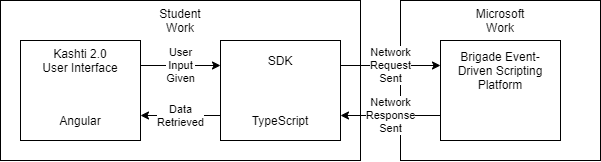

The diagram above was exported from draw.io. Its source (the exported page's mxGraphModel, read from the mxfile embedded in the PNG):
<mxGraphModel dx="981" dy="532" grid="1" gridSize="10" guides="1" tooltips="1" connect="1" arrows="1" fold="1" page="1" pageScale="1" pageWidth="850" pageHeight="1100" math="0" shadow="0">
  <root>
    <mxCell id="0" />
    <mxCell id="1" parent="0" />
    <mxCell id="yh8r50zCgGvtgkhRqZA3-1" value="" style="rounded=0;whiteSpace=wrap;html=1;" vertex="1" parent="1">
      <mxGeometry x="40" y="80" width="360" height="160" as="geometry" />
    </mxCell>
    <mxCell id="yh8r50zCgGvtgkhRqZA3-2" value="" style="rounded=0;whiteSpace=wrap;html=1;" vertex="1" parent="1">
      <mxGeometry x="440" y="80" width="200" height="160" as="geometry" />
    </mxCell>
    <mxCell id="yh8r50zCgGvtgkhRqZA3-4" value="" style="rounded=0;whiteSpace=wrap;html=1;" vertex="1" parent="1">
      <mxGeometry x="60" y="120" width="120" height="100" as="geometry" />
    </mxCell>
    <mxCell id="yh8r50zCgGvtgkhRqZA3-5" value="" style="rounded=0;whiteSpace=wrap;html=1;" vertex="1" parent="1">
      <mxGeometry x="260" y="120" width="120" height="100" as="geometry" />
    </mxCell>
    <mxCell id="yh8r50zCgGvtgkhRqZA3-6" value="" style="rounded=0;whiteSpace=wrap;html=1;" vertex="1" parent="1">
      <mxGeometry x="480" y="120" width="120" height="100" as="geometry" />
    </mxCell>
    <mxCell id="yh8r50zCgGvtgkhRqZA3-7" value="Student Work" style="text;html=1;strokeColor=none;fillColor=none;align=center;verticalAlign=middle;whiteSpace=wrap;rounded=0;" vertex="1" parent="1">
      <mxGeometry x="200" y="90" width="40" height="20" as="geometry" />
    </mxCell>
    <mxCell id="yh8r50zCgGvtgkhRqZA3-8" value="Microsoft Work" style="text;html=1;strokeColor=none;fillColor=none;align=center;verticalAlign=middle;whiteSpace=wrap;rounded=0;" vertex="1" parent="1">
      <mxGeometry x="520" y="90" width="40" height="20" as="geometry" />
    </mxCell>
    <mxCell id="yh8r50zCgGvtgkhRqZA3-9" value="Kashti 2.0 User Interface" style="text;html=1;strokeColor=none;fillColor=none;align=center;verticalAlign=middle;whiteSpace=wrap;rounded=0;" vertex="1" parent="1">
      <mxGeometry x="80" y="130" width="80" height="20" as="geometry" />
    </mxCell>
    <mxCell id="yh8r50zCgGvtgkhRqZA3-10" value="SDK" style="text;html=1;strokeColor=none;fillColor=none;align=center;verticalAlign=middle;whiteSpace=wrap;rounded=0;" vertex="1" parent="1">
      <mxGeometry x="300" y="130" width="40" height="20" as="geometry" />
    </mxCell>
    <mxCell id="yh8r50zCgGvtgkhRqZA3-11" value="Brigade Event-Driven Scripting Platform" style="text;html=1;strokeColor=none;fillColor=none;align=center;verticalAlign=middle;whiteSpace=wrap;rounded=0;" vertex="1" parent="1">
      <mxGeometry x="490" y="140" width="100" height="20" as="geometry" />
    </mxCell>
    <mxCell id="yh8r50zCgGvtgkhRqZA3-12" value="Angular" style="text;html=1;strokeColor=none;fillColor=none;align=center;verticalAlign=middle;whiteSpace=wrap;rounded=0;" vertex="1" parent="1">
      <mxGeometry x="100" y="190" width="40" height="20" as="geometry" />
    </mxCell>
    <mxCell id="yh8r50zCgGvtgkhRqZA3-13" value="TypeScript" style="text;html=1;strokeColor=none;fillColor=none;align=center;verticalAlign=middle;whiteSpace=wrap;rounded=0;" vertex="1" parent="1">
      <mxGeometry x="300" y="190" width="40" height="20" as="geometry" />
    </mxCell>
    <mxCell id="yh8r50zCgGvtgkhRqZA3-15" value="Network&lt;br&gt;Request&lt;br&gt;Sent" style="endArrow=classic;html=1;exitX=1;exitY=0.25;exitDx=0;exitDy=0;entryX=0;entryY=0.25;entryDx=0;entryDy=0;" edge="1" parent="1" source="yh8r50zCgGvtgkhRqZA3-5" target="yh8r50zCgGvtgkhRqZA3-6">
      <mxGeometry width="50" height="50" relative="1" as="geometry">
        <mxPoint x="400" y="360" as="sourcePoint" />
        <mxPoint x="450" y="310" as="targetPoint" />
      </mxGeometry>
    </mxCell>
    <mxCell id="yh8r50zCgGvtgkhRqZA3-16" value="Network&lt;br&gt;Response&lt;br&gt;Sent" style="endArrow=classic;html=1;exitX=0;exitY=0.75;exitDx=0;exitDy=0;entryX=1;entryY=0.75;entryDx=0;entryDy=0;" edge="1" parent="1" source="yh8r50zCgGvtgkhRqZA3-6" target="yh8r50zCgGvtgkhRqZA3-5">
      <mxGeometry width="50" height="50" relative="1" as="geometry">
        <mxPoint x="400" y="360" as="sourcePoint" />
        <mxPoint x="450" y="310" as="targetPoint" />
      </mxGeometry>
    </mxCell>
    <mxCell id="yh8r50zCgGvtgkhRqZA3-17" value="Data&lt;br&gt;Retrieved" style="endArrow=classic;html=1;exitX=0;exitY=0.75;exitDx=0;exitDy=0;entryX=1;entryY=0.75;entryDx=0;entryDy=0;" edge="1" parent="1" source="yh8r50zCgGvtgkhRqZA3-5" target="yh8r50zCgGvtgkhRqZA3-4">
      <mxGeometry width="50" height="50" relative="1" as="geometry">
        <mxPoint x="400" y="360" as="sourcePoint" />
        <mxPoint x="450" y="310" as="targetPoint" />
      </mxGeometry>
    </mxCell>
    <mxCell id="yh8r50zCgGvtgkhRqZA3-18" value="User&lt;br&gt;Input&lt;br&gt;Given" style="endArrow=classic;html=1;exitX=1;exitY=0.25;exitDx=0;exitDy=0;entryX=0;entryY=0.25;entryDx=0;entryDy=0;" edge="1" parent="1" source="yh8r50zCgGvtgkhRqZA3-4" target="yh8r50zCgGvtgkhRqZA3-5">
      <mxGeometry width="50" height="50" relative="1" as="geometry">
        <mxPoint x="140" y="300" as="sourcePoint" />
        <mxPoint x="190" y="250" as="targetPoint" />
      </mxGeometry>
    </mxCell>
  </root>
</mxGraphModel>